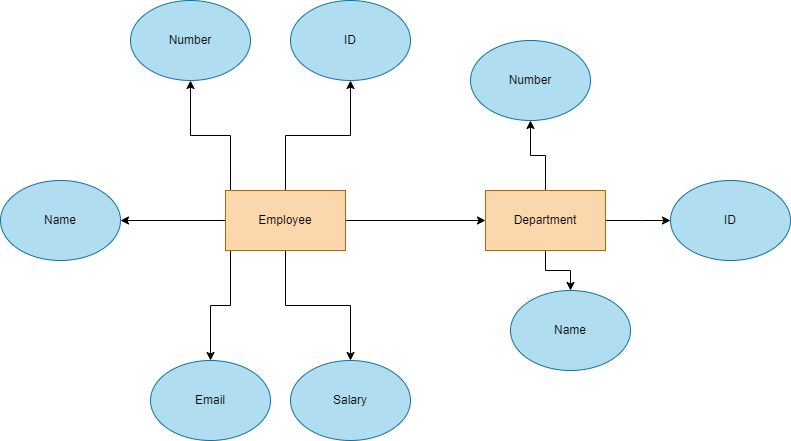

The diagram above was exported from draw.io. Its source (the exported page's mxGraphModel, read from the mxfile embedded in the PNG):
<mxGraphModel dx="1036" dy="606" grid="1" gridSize="10" guides="1" tooltips="1" connect="1" arrows="1" fold="1" page="1" pageScale="1" pageWidth="850" pageHeight="1100" math="0" shadow="0">
  <root>
    <mxCell id="0" />
    <mxCell id="1" parent="0" />
    <mxCell id="BUmDlNZP3mYVMKBYonc2-1" value="ID" style="ellipse;whiteSpace=wrap;html=1;fillColor=#b1ddf0;strokeColor=#10739e;" parent="1" vertex="1">
      <mxGeometry x="300" y="150" width="120" height="80" as="geometry" />
    </mxCell>
    <mxCell id="BUmDlNZP3mYVMKBYonc2-4" style="edgeStyle=orthogonalEdgeStyle;rounded=0;orthogonalLoop=1;jettySize=auto;html=1;entryX=0;entryY=0.5;entryDx=0;entryDy=0;" parent="1" source="BUmDlNZP3mYVMKBYonc2-2" target="BUmDlNZP3mYVMKBYonc2-3" edge="1">
      <mxGeometry relative="1" as="geometry" />
    </mxCell>
    <mxCell id="BUmDlNZP3mYVMKBYonc2-19" style="edgeStyle=orthogonalEdgeStyle;rounded=0;orthogonalLoop=1;jettySize=auto;html=1;entryX=1;entryY=0.5;entryDx=0;entryDy=0;" parent="1" source="BUmDlNZP3mYVMKBYonc2-2" target="BUmDlNZP3mYVMKBYonc2-18" edge="1">
      <mxGeometry relative="1" as="geometry" />
    </mxCell>
    <mxCell id="RcJ7mVx3um_naSCbVEne-5" style="edgeStyle=orthogonalEdgeStyle;rounded=0;orthogonalLoop=1;jettySize=auto;html=1;entryX=0.5;entryY=1;entryDx=0;entryDy=0;" edge="1" parent="1" source="BUmDlNZP3mYVMKBYonc2-2" target="BUmDlNZP3mYVMKBYonc2-1">
      <mxGeometry relative="1" as="geometry" />
    </mxCell>
    <mxCell id="RcJ7mVx3um_naSCbVEne-6" style="edgeStyle=orthogonalEdgeStyle;rounded=0;orthogonalLoop=1;jettySize=auto;html=1;entryX=0.5;entryY=0;entryDx=0;entryDy=0;" edge="1" parent="1" source="BUmDlNZP3mYVMKBYonc2-2" target="BUmDlNZP3mYVMKBYonc2-7">
      <mxGeometry relative="1" as="geometry" />
    </mxCell>
    <mxCell id="RcJ7mVx3um_naSCbVEne-7" style="edgeStyle=orthogonalEdgeStyle;rounded=0;orthogonalLoop=1;jettySize=auto;html=1;entryX=0.5;entryY=0;entryDx=0;entryDy=0;" edge="1" parent="1" source="BUmDlNZP3mYVMKBYonc2-2" target="BUmDlNZP3mYVMKBYonc2-6">
      <mxGeometry relative="1" as="geometry">
        <Array as="points">
          <mxPoint x="240" y="455" />
          <mxPoint x="220" y="455" />
        </Array>
      </mxGeometry>
    </mxCell>
    <mxCell id="RcJ7mVx3um_naSCbVEne-8" style="edgeStyle=orthogonalEdgeStyle;rounded=0;orthogonalLoop=1;jettySize=auto;html=1;entryX=0.5;entryY=1;entryDx=0;entryDy=0;" edge="1" parent="1" source="BUmDlNZP3mYVMKBYonc2-2" target="BUmDlNZP3mYVMKBYonc2-5">
      <mxGeometry relative="1" as="geometry">
        <Array as="points">
          <mxPoint x="240" y="285" />
          <mxPoint x="200" y="285" />
        </Array>
      </mxGeometry>
    </mxCell>
    <mxCell id="BUmDlNZP3mYVMKBYonc2-2" value="Employee" style="rounded=0;whiteSpace=wrap;html=1;fillColor=#fad7ac;strokeColor=#b46504;" parent="1" vertex="1">
      <mxGeometry x="235" y="340" width="120" height="60" as="geometry" />
    </mxCell>
    <mxCell id="BUmDlNZP3mYVMKBYonc2-15" style="edgeStyle=orthogonalEdgeStyle;rounded=0;orthogonalLoop=1;jettySize=auto;html=1;" parent="1" source="BUmDlNZP3mYVMKBYonc2-3" target="BUmDlNZP3mYVMKBYonc2-9" edge="1">
      <mxGeometry relative="1" as="geometry">
        <Array as="points">
          <mxPoint x="650" y="370" />
          <mxPoint x="650" y="370" />
        </Array>
      </mxGeometry>
    </mxCell>
    <mxCell id="BUmDlNZP3mYVMKBYonc2-16" style="edgeStyle=orthogonalEdgeStyle;rounded=0;orthogonalLoop=1;jettySize=auto;html=1;entryX=0.5;entryY=0;entryDx=0;entryDy=0;" parent="1" source="BUmDlNZP3mYVMKBYonc2-3" target="BUmDlNZP3mYVMKBYonc2-10" edge="1">
      <mxGeometry relative="1" as="geometry" />
    </mxCell>
    <mxCell id="RcJ7mVx3um_naSCbVEne-3" style="edgeStyle=orthogonalEdgeStyle;rounded=0;orthogonalLoop=1;jettySize=auto;html=1;entryX=0.5;entryY=1;entryDx=0;entryDy=0;" edge="1" parent="1" source="BUmDlNZP3mYVMKBYonc2-3" target="BUmDlNZP3mYVMKBYonc2-8">
      <mxGeometry relative="1" as="geometry" />
    </mxCell>
    <mxCell id="BUmDlNZP3mYVMKBYonc2-3" value="Department" style="rounded=0;whiteSpace=wrap;html=1;fillColor=#fad7ac;strokeColor=#b46504;" parent="1" vertex="1">
      <mxGeometry x="495" y="340" width="120" height="60" as="geometry" />
    </mxCell>
    <mxCell id="BUmDlNZP3mYVMKBYonc2-5" value="Number" style="ellipse;whiteSpace=wrap;html=1;fillColor=#b1ddf0;strokeColor=#10739e;" parent="1" vertex="1">
      <mxGeometry x="140" y="150" width="120" height="80" as="geometry" />
    </mxCell>
    <mxCell id="BUmDlNZP3mYVMKBYonc2-6" value="Email" style="ellipse;whiteSpace=wrap;html=1;fillColor=#b1ddf0;strokeColor=#10739e;" parent="1" vertex="1">
      <mxGeometry x="160" y="510" width="120" height="80" as="geometry" />
    </mxCell>
    <mxCell id="BUmDlNZP3mYVMKBYonc2-7" value="Salary" style="ellipse;whiteSpace=wrap;html=1;fillColor=#b1ddf0;strokeColor=#10739e;" parent="1" vertex="1">
      <mxGeometry x="300" y="510" width="120" height="80" as="geometry" />
    </mxCell>
    <mxCell id="BUmDlNZP3mYVMKBYonc2-8" value="Number" style="ellipse;whiteSpace=wrap;html=1;fillColor=#b1ddf0;strokeColor=#10739e;" parent="1" vertex="1">
      <mxGeometry x="480" y="190" width="120" height="80" as="geometry" />
    </mxCell>
    <mxCell id="BUmDlNZP3mYVMKBYonc2-9" value="ID" style="ellipse;whiteSpace=wrap;html=1;fillColor=#b1ddf0;strokeColor=#10739e;" parent="1" vertex="1">
      <mxGeometry x="680" y="330" width="120" height="80" as="geometry" />
    </mxCell>
    <mxCell id="BUmDlNZP3mYVMKBYonc2-10" value="Name" style="ellipse;whiteSpace=wrap;html=1;fillColor=#b1ddf0;strokeColor=#10739e;" parent="1" vertex="1">
      <mxGeometry x="520" y="440" width="120" height="80" as="geometry" />
    </mxCell>
    <mxCell id="BUmDlNZP3mYVMKBYonc2-18" value="Name" style="ellipse;whiteSpace=wrap;html=1;fillColor=#b1ddf0;strokeColor=#10739e;" parent="1" vertex="1">
      <mxGeometry x="10" y="330" width="120" height="80" as="geometry" />
    </mxCell>
  </root>
</mxGraphModel>